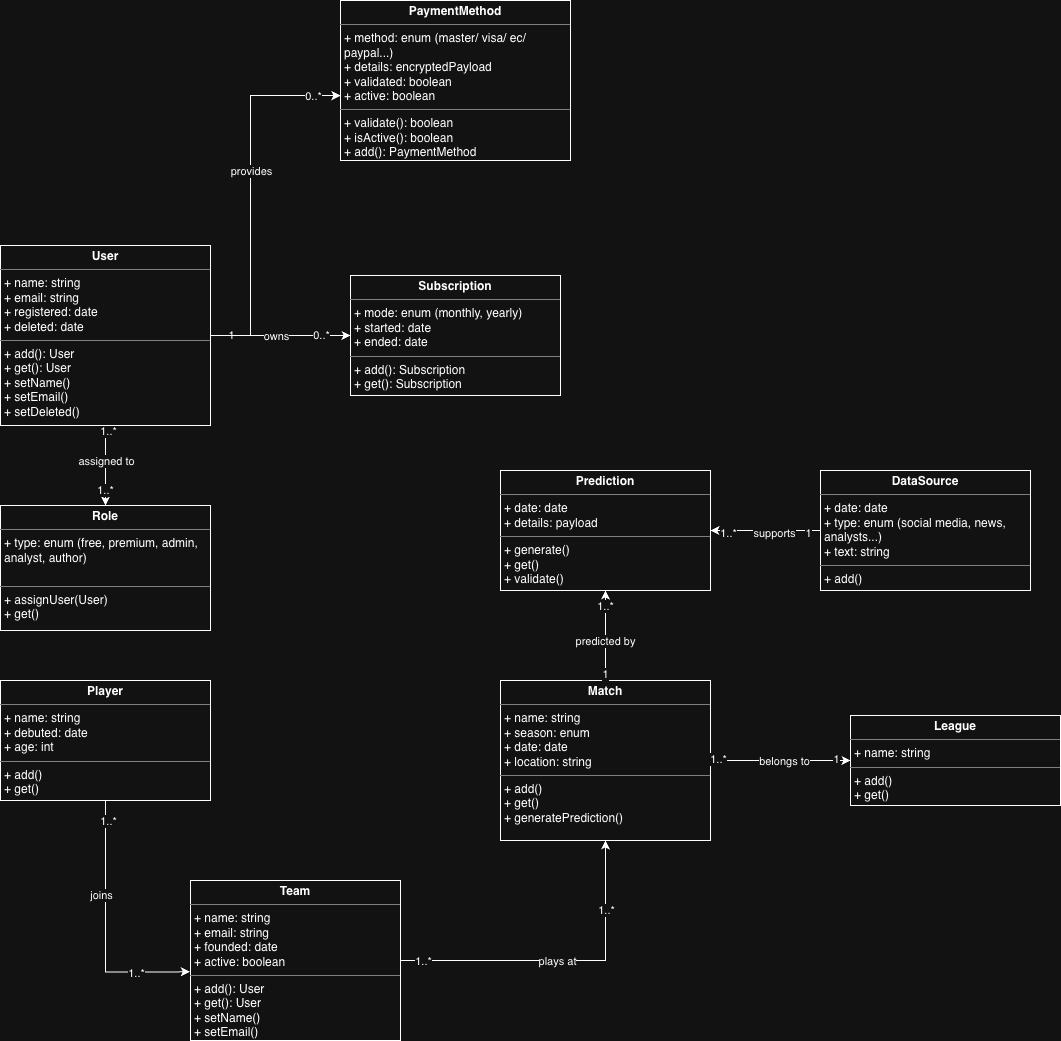

The diagram above was exported from draw.io. Its source (the exported page's mxGraphModel, read from the mxfile embedded in the PNG):
<mxGraphModel dx="1693" dy="2236" grid="1" gridSize="10" guides="1" tooltips="1" connect="1" arrows="1" fold="1" page="1" pageScale="1" pageWidth="827" pageHeight="1169" math="0" shadow="0">
  <root>
    <mxCell id="0" />
    <mxCell id="1" parent="0" />
    <mxCell id="8ViLX_uTipNQU9fewy_S-2" edge="1" parent="1" source="ngjRWRDEjBLdRtP8npX8-1" style="edgeStyle=orthogonalEdgeStyle;rounded=0;orthogonalLoop=1;jettySize=auto;html=1;exitX=1;exitY=0.5;exitDx=0;exitDy=0;" target="8ViLX_uTipNQU9fewy_S-1" value="">
      <mxGeometry relative="1" as="geometry">
        <mxPoint x="260" y="235" as="sourcePoint" />
      </mxGeometry>
    </mxCell>
    <mxCell id="8ViLX_uTipNQU9fewy_S-3" connectable="0" parent="8ViLX_uTipNQU9fewy_S-2" style="edgeLabel;html=1;align=center;verticalAlign=middle;resizable=0;points=[];" value="owns" vertex="1">
      <mxGeometry relative="1" x="0.1" as="geometry">
        <mxPoint x="-11" as="offset" />
      </mxGeometry>
    </mxCell>
    <mxCell id="8ViLX_uTipNQU9fewy_S-4" connectable="0" parent="8ViLX_uTipNQU9fewy_S-2" style="edgeLabel;html=1;align=center;verticalAlign=middle;resizable=0;points=[];" value="1" vertex="1">
      <mxGeometry relative="1" x="-0.7167" y="1" as="geometry">
        <mxPoint as="offset" />
      </mxGeometry>
    </mxCell>
    <mxCell id="8ViLX_uTipNQU9fewy_S-5" connectable="0" parent="8ViLX_uTipNQU9fewy_S-2" style="edgeLabel;html=1;align=center;verticalAlign=middle;resizable=0;points=[];" value="0..*" vertex="1">
      <mxGeometry relative="1" x="0.7667" y="1" as="geometry">
        <mxPoint x="-14" as="offset" />
      </mxGeometry>
    </mxCell>
    <mxCell id="8ViLX_uTipNQU9fewy_S-7" edge="1" parent="1" source="ngjRWRDEjBLdRtP8npX8-1" style="edgeStyle=orthogonalEdgeStyle;rounded=0;orthogonalLoop=1;jettySize=auto;html=1;" target="8ViLX_uTipNQU9fewy_S-6" value="">
      <mxGeometry relative="1" as="geometry">
        <Array as="points">
          <mxPoint x="280" y="235" />
          <mxPoint x="280" y="-5" />
        </Array>
      </mxGeometry>
    </mxCell>
    <mxCell id="8ViLX_uTipNQU9fewy_S-8" connectable="0" parent="8ViLX_uTipNQU9fewy_S-7" style="edgeLabel;html=1;align=center;verticalAlign=middle;resizable=0;points=[];" value="provides" vertex="1">
      <mxGeometry relative="1" x="0.8848" y="1" as="geometry">
        <mxPoint x="-69" y="76" as="offset" />
      </mxGeometry>
    </mxCell>
    <mxCell id="8ViLX_uTipNQU9fewy_S-9" connectable="0" parent="8ViLX_uTipNQU9fewy_S-7" style="edgeLabel;html=1;align=center;verticalAlign=middle;resizable=0;points=[];" value="0..*" vertex="1">
      <mxGeometry relative="1" x="0.8485" as="geometry">
        <mxPoint as="offset" />
      </mxGeometry>
    </mxCell>
    <mxCell id="8ViLX_uTipNQU9fewy_S-13" edge="1" parent="1" source="ngjRWRDEjBLdRtP8npX8-1" style="edgeStyle=orthogonalEdgeStyle;rounded=0;orthogonalLoop=1;jettySize=auto;html=1;" target="8ViLX_uTipNQU9fewy_S-12" value="">
      <mxGeometry relative="1" as="geometry" />
    </mxCell>
    <mxCell id="8ViLX_uTipNQU9fewy_S-14" connectable="0" parent="8ViLX_uTipNQU9fewy_S-13" style="edgeLabel;html=1;align=center;verticalAlign=middle;resizable=0;points=[];" value="assigned to" vertex="1">
      <mxGeometry relative="1" x="-0.275" y="1" as="geometry">
        <mxPoint x="-1" y="6" as="offset" />
      </mxGeometry>
    </mxCell>
    <mxCell id="8ViLX_uTipNQU9fewy_S-15" connectable="0" parent="8ViLX_uTipNQU9fewy_S-13" style="edgeLabel;html=1;align=center;verticalAlign=middle;resizable=0;points=[];" value="1..*" vertex="1">
      <mxGeometry relative="1" x="-0.85" y="2" as="geometry">
        <mxPoint as="offset" />
      </mxGeometry>
    </mxCell>
    <mxCell id="8ViLX_uTipNQU9fewy_S-16" connectable="0" parent="8ViLX_uTipNQU9fewy_S-13" style="edgeLabel;html=1;align=center;verticalAlign=middle;resizable=0;points=[];" value="1..*" vertex="1">
      <mxGeometry relative="1" x="0.575" y="-1" as="geometry">
        <mxPoint as="offset" />
      </mxGeometry>
    </mxCell>
    <mxCell id="ngjRWRDEjBLdRtP8npX8-1" parent="1" style="verticalAlign=top;align=left;overflow=fill;html=1;whiteSpace=wrap;" value="&lt;p style=&quot;margin:0px;margin-top:4px;text-align:center;&quot;&gt;&lt;b&gt;User&lt;/b&gt;&lt;/p&gt;&lt;hr size=&quot;1&quot; style=&quot;border-style:solid;&quot;&gt;&lt;p style=&quot;margin:0px;margin-left:4px;&quot;&gt;+ name: string&lt;br&gt;+ email: string&lt;/p&gt;&lt;p style=&quot;margin:0px;margin-left:4px;&quot;&gt;&lt;span style=&quot;background-color: transparent; color: light-dark(rgb(0, 0, 0), rgb(255, 255, 255));&quot;&gt;+ registered: date&lt;/span&gt;&lt;/p&gt;&lt;p style=&quot;margin:0px;margin-left:4px;&quot;&gt;&lt;span style=&quot;background-color: transparent; color: light-dark(rgb(0, 0, 0), rgb(255, 255, 255));&quot;&gt;+ deleted: date&lt;/span&gt;&lt;/p&gt;&lt;hr size=&quot;1&quot; style=&quot;border-style:solid;&quot;&gt;&lt;p style=&quot;margin:0px;margin-left:4px;&quot;&gt;+ add(): User&lt;/p&gt;&lt;p style=&quot;margin:0px;margin-left:4px;&quot;&gt;+ get(): User&lt;br&gt;+ setName()&lt;/p&gt;&lt;p style=&quot;margin:0px;margin-left:4px;&quot;&gt;+ setEmail()&lt;/p&gt;&lt;p style=&quot;margin:0px;margin-left:4px;&quot;&gt;+ setDeleted()&lt;/p&gt;" vertex="1">
      <mxGeometry height="180" width="210" x="30" y="145" as="geometry" />
    </mxCell>
    <mxCell id="8ViLX_uTipNQU9fewy_S-1" parent="1" style="verticalAlign=top;align=left;overflow=fill;html=1;whiteSpace=wrap;" value="&lt;p style=&quot;margin:0px;margin-top:4px;text-align:center;&quot;&gt;&lt;b&gt;Subscription&lt;/b&gt;&lt;/p&gt;&lt;hr size=&quot;1&quot; style=&quot;border-style:solid;&quot;&gt;&lt;p style=&quot;margin:0px;margin-left:4px;&quot;&gt;+ mode: enum (monthly, yearly)&lt;br&gt;&lt;/p&gt;&lt;p style=&quot;margin:0px;margin-left:4px;&quot;&gt;&lt;span style=&quot;background-color: transparent; color: light-dark(rgb(0, 0, 0), rgb(255, 255, 255));&quot;&gt;+ started: date&lt;/span&gt;&lt;/p&gt;&lt;p style=&quot;margin:0px;margin-left:4px;&quot;&gt;&lt;span style=&quot;background-color: transparent; color: light-dark(rgb(0, 0, 0), rgb(255, 255, 255));&quot;&gt;+ ended: date&lt;/span&gt;&lt;/p&gt;&lt;hr size=&quot;1&quot; style=&quot;border-style:solid;&quot;&gt;&lt;p style=&quot;margin:0px;margin-left:4px;&quot;&gt;+ add():&amp;nbsp;&lt;span style=&quot;text-align: center; background-color: transparent; color: light-dark(rgb(0, 0, 0), rgb(255, 255, 255));&quot;&gt;Subscription&lt;/span&gt;&lt;/p&gt;&lt;p style=&quot;margin:0px;margin-left:4px;&quot;&gt;+ get():&amp;nbsp;&lt;span style=&quot;text-align: center; background-color: transparent; color: light-dark(rgb(0, 0, 0), rgb(255, 255, 255));&quot;&gt;Subscription&lt;/span&gt;&lt;br&gt;&lt;/p&gt;" vertex="1">
      <mxGeometry height="120" width="210" x="380" y="175" as="geometry" />
    </mxCell>
    <mxCell id="8ViLX_uTipNQU9fewy_S-6" parent="1" style="verticalAlign=top;align=left;overflow=fill;html=1;whiteSpace=wrap;" value="&lt;p style=&quot;margin:0px;margin-top:4px;text-align:center;&quot;&gt;&lt;b&gt;PaymentMethod&lt;/b&gt;&lt;/p&gt;&lt;hr size=&quot;1&quot; style=&quot;border-style:solid;&quot;&gt;&lt;p style=&quot;margin:0px;margin-left:4px;&quot;&gt;+ method: enum (master/ visa/ ec/ paypal...)&lt;br&gt;+ details: encryptedPayload&lt;/p&gt;&lt;p style=&quot;margin:0px;margin-left:4px;&quot;&gt;&lt;span style=&quot;background-color: transparent; color: light-dark(rgb(0, 0, 0), rgb(255, 255, 255));&quot;&gt;+ validated: boolean&lt;/span&gt;&lt;/p&gt;&lt;p style=&quot;margin:0px;margin-left:4px;&quot;&gt;&lt;span style=&quot;background-color: transparent; color: light-dark(rgb(0, 0, 0), rgb(255, 255, 255));&quot;&gt;+ active: boolean&lt;/span&gt;&lt;/p&gt;&lt;hr size=&quot;1&quot; style=&quot;border-style:solid;&quot;&gt;&lt;p style=&quot;margin:0px;margin-left:4px;&quot;&gt;+ validate(): boolean&lt;/p&gt;&lt;p style=&quot;margin:0px;margin-left:4px;&quot;&gt;+ isActive(&lt;span style=&quot;background-color: transparent; color: light-dark(rgb(0, 0, 0), rgb(255, 255, 255));&quot;&gt;): boolean&lt;/span&gt;&lt;/p&gt;&lt;p style=&quot;margin:0px;margin-left:4px;&quot;&gt;+ add(&lt;span style=&quot;background-color: transparent; color: light-dark(rgb(0, 0, 0), rgb(255, 255, 255)); text-align: center;&quot;&gt;):&amp;nbsp;&lt;/span&gt;&lt;span style=&quot;text-align: center; background-color: transparent; color: light-dark(rgb(0, 0, 0), rgb(255, 255, 255));&quot;&gt;PaymentMethod&lt;/span&gt;&lt;/p&gt;" vertex="1">
      <mxGeometry height="160" width="230" x="370" y="-100" as="geometry" />
    </mxCell>
    <mxCell id="8ViLX_uTipNQU9fewy_S-12" parent="1" style="verticalAlign=top;align=left;overflow=fill;html=1;whiteSpace=wrap;" value="&lt;p style=&quot;margin:0px;margin-top:4px;text-align:center;&quot;&gt;&lt;b&gt;Role&lt;/b&gt;&lt;/p&gt;&lt;hr size=&quot;1&quot; style=&quot;border-style:solid;&quot;&gt;&lt;p style=&quot;margin:0px;margin-left:4px;&quot;&gt;+ type&lt;span style=&quot;background-color: transparent; color: light-dark(rgb(0, 0, 0), rgb(255, 255, 255));&quot;&gt;: enum &lt;/span&gt;&lt;span style=&quot;background-color: transparent; color: light-dark(rgb(0, 0, 0), rgb(255, 255, 255));&quot;&gt;(free, premium, admin, analyst, author)&lt;/span&gt;&lt;br&gt;&lt;/p&gt;&lt;div&gt;&lt;span style=&quot;background-color: transparent; color: light-dark(rgb(0, 0, 0), rgb(255, 255, 255));&quot;&gt;&lt;br&gt;&lt;/span&gt;&lt;/div&gt;&lt;hr size=&quot;1&quot; style=&quot;border-style:solid;&quot;&gt;&lt;p style=&quot;margin:0px;margin-left:4px;&quot;&gt;+ assignUser(User)&lt;/p&gt;&lt;p style=&quot;margin:0px;margin-left:4px;&quot;&gt;+ get()&lt;br&gt;&lt;/p&gt;" vertex="1">
      <mxGeometry height="125" width="210" x="30" y="405" as="geometry" />
    </mxCell>
    <mxCell id="8ViLX_uTipNQU9fewy_S-25" edge="1" parent="1" source="8ViLX_uTipNQU9fewy_S-17" style="edgeStyle=orthogonalEdgeStyle;rounded=0;orthogonalLoop=1;jettySize=auto;html=1;" target="8ViLX_uTipNQU9fewy_S-24" value="">
      <mxGeometry relative="1" as="geometry" />
    </mxCell>
    <mxCell id="8ViLX_uTipNQU9fewy_S-30" connectable="0" parent="8ViLX_uTipNQU9fewy_S-25" style="edgeLabel;html=1;align=center;verticalAlign=middle;resizable=0;points=[];" value="plays at" vertex="1">
      <mxGeometry relative="1" x="-0.0382" as="geometry">
        <mxPoint as="offset" />
      </mxGeometry>
    </mxCell>
    <mxCell id="8ViLX_uTipNQU9fewy_S-31" connectable="0" parent="8ViLX_uTipNQU9fewy_S-25" style="edgeLabel;html=1;align=center;verticalAlign=middle;resizable=0;points=[];" value="1..*" vertex="1">
      <mxGeometry relative="1" x="-0.8618" as="geometry">
        <mxPoint as="offset" />
      </mxGeometry>
    </mxCell>
    <mxCell id="8ViLX_uTipNQU9fewy_S-32" connectable="0" parent="8ViLX_uTipNQU9fewy_S-25" style="edgeLabel;html=1;align=center;verticalAlign=middle;resizable=0;points=[];" value="1..*" vertex="1">
      <mxGeometry relative="1" x="0.5794" as="geometry">
        <mxPoint as="offset" />
      </mxGeometry>
    </mxCell>
    <mxCell id="8ViLX_uTipNQU9fewy_S-17" parent="1" style="verticalAlign=top;align=left;overflow=fill;html=1;whiteSpace=wrap;" value="&lt;p style=&quot;margin:0px;margin-top:4px;text-align:center;&quot;&gt;&lt;b&gt;Team&lt;/b&gt;&lt;/p&gt;&lt;hr size=&quot;1&quot; style=&quot;border-style:solid;&quot;&gt;&lt;p style=&quot;margin:0px;margin-left:4px;&quot;&gt;+ name: string&lt;br&gt;+ email: string&lt;/p&gt;&lt;p style=&quot;margin:0px;margin-left:4px;&quot;&gt;&lt;span style=&quot;background-color: transparent; color: light-dark(rgb(0, 0, 0), rgb(255, 255, 255));&quot;&gt;+ founded: date&lt;/span&gt;&lt;/p&gt;&lt;p style=&quot;margin:0px;margin-left:4px;&quot;&gt;&lt;span style=&quot;background-color: transparent; color: light-dark(rgb(0, 0, 0), rgb(255, 255, 255));&quot;&gt;+ active: boolean&lt;/span&gt;&lt;/p&gt;&lt;hr size=&quot;1&quot; style=&quot;border-style:solid;&quot;&gt;&lt;p style=&quot;margin:0px;margin-left:4px;&quot;&gt;+ add(): User&lt;/p&gt;&lt;p style=&quot;margin:0px;margin-left:4px;&quot;&gt;+ get(): User&lt;br&gt;+ setName()&lt;/p&gt;&lt;p style=&quot;margin:0px;margin-left:4px;&quot;&gt;+ setEmail()&lt;/p&gt;" vertex="1">
      <mxGeometry height="160" width="210" x="220" y="780" as="geometry" />
    </mxCell>
    <mxCell id="8ViLX_uTipNQU9fewy_S-18" parent="1" style="verticalAlign=top;align=left;overflow=fill;html=1;whiteSpace=wrap;" value="&lt;p style=&quot;margin:0px;margin-top:4px;text-align:center;&quot;&gt;&lt;b&gt;Player&lt;/b&gt;&lt;/p&gt;&lt;hr size=&quot;1&quot; style=&quot;border-style:solid;&quot;&gt;&lt;p style=&quot;margin:0px;margin-left:4px;&quot;&gt;+ name: string&lt;br&gt;&lt;/p&gt;&lt;p style=&quot;margin:0px;margin-left:4px;&quot;&gt;&lt;span style=&quot;background-color: transparent; color: light-dark(rgb(0, 0, 0), rgb(255, 255, 255));&quot;&gt;+ debuted: date&lt;/span&gt;&lt;/p&gt;&lt;p style=&quot;margin:0px;margin-left:4px;&quot;&gt;&lt;span style=&quot;background-color: transparent; color: light-dark(rgb(0, 0, 0), rgb(255, 255, 255));&quot;&gt;+ age: int&lt;/span&gt;&lt;/p&gt;&lt;hr size=&quot;1&quot; style=&quot;border-style:solid;&quot;&gt;&lt;p style=&quot;margin:0px;margin-left:4px;&quot;&gt;+ add()&lt;/p&gt;&lt;p style=&quot;margin:0px;margin-left:4px;&quot;&gt;+ get()&lt;br&gt;&lt;/p&gt;" vertex="1">
      <mxGeometry height="120" width="210" x="30" y="580" as="geometry" />
    </mxCell>
    <mxCell id="8ViLX_uTipNQU9fewy_S-19" edge="1" parent="1" source="8ViLX_uTipNQU9fewy_S-18" style="edgeStyle=orthogonalEdgeStyle;rounded=0;orthogonalLoop=1;jettySize=auto;html=1;entryX=-0.003;entryY=0.571;entryDx=0;entryDy=0;entryPerimeter=0;exitX=0.5;exitY=1;exitDx=0;exitDy=0;" target="8ViLX_uTipNQU9fewy_S-17" value="">
      <mxGeometry relative="1" as="geometry">
        <mxPoint x="240" y="360" as="sourcePoint" />
        <mxPoint x="240" y="440" as="targetPoint" />
      </mxGeometry>
    </mxCell>
    <mxCell id="8ViLX_uTipNQU9fewy_S-20" connectable="0" parent="8ViLX_uTipNQU9fewy_S-19" style="edgeLabel;html=1;align=center;verticalAlign=middle;resizable=0;points=[];" value="joins" vertex="1">
      <mxGeometry relative="1" x="-0.275" y="1" as="geometry">
        <mxPoint x="-6" y="1" as="offset" />
      </mxGeometry>
    </mxCell>
    <mxCell id="8ViLX_uTipNQU9fewy_S-21" connectable="0" parent="8ViLX_uTipNQU9fewy_S-19" style="edgeLabel;html=1;align=center;verticalAlign=middle;resizable=0;points=[];" value="1..*" vertex="1">
      <mxGeometry relative="1" x="-0.85" y="2" as="geometry">
        <mxPoint as="offset" />
      </mxGeometry>
    </mxCell>
    <mxCell id="8ViLX_uTipNQU9fewy_S-22" connectable="0" parent="8ViLX_uTipNQU9fewy_S-19" style="edgeLabel;html=1;align=center;verticalAlign=middle;resizable=0;points=[];" value="1..*" vertex="1">
      <mxGeometry relative="1" x="0.575" y="-1" as="geometry">
        <mxPoint as="offset" />
      </mxGeometry>
    </mxCell>
    <mxCell id="8ViLX_uTipNQU9fewy_S-23" parent="1" style="verticalAlign=top;align=left;overflow=fill;html=1;whiteSpace=wrap;" value="&lt;p style=&quot;margin:0px;margin-top:4px;text-align:center;&quot;&gt;&lt;b&gt;League&lt;/b&gt;&lt;/p&gt;&lt;hr size=&quot;1&quot; style=&quot;border-style:solid;&quot;&gt;&lt;p style=&quot;margin:0px;margin-left:4px;&quot;&gt;+ name&lt;span style=&quot;background-color: transparent; color: light-dark(rgb(0, 0, 0), rgb(255, 255, 255));&quot;&gt;: string&lt;/span&gt;&lt;/p&gt;&lt;hr size=&quot;1&quot; style=&quot;border-style:solid;&quot;&gt;&lt;p style=&quot;margin:0px;margin-left:4px;&quot;&gt;+ add()&lt;/p&gt;&lt;p style=&quot;margin:0px;margin-left:4px;&quot;&gt;+ get()&lt;br&gt;&lt;/p&gt;" vertex="1">
      <mxGeometry height="90" width="210" x="880" y="615" as="geometry" />
    </mxCell>
    <mxCell id="8ViLX_uTipNQU9fewy_S-24" parent="1" style="verticalAlign=top;align=left;overflow=fill;html=1;whiteSpace=wrap;" value="&lt;p style=&quot;margin:0px;margin-top:4px;text-align:center;&quot;&gt;&lt;b&gt;Match&lt;/b&gt;&lt;/p&gt;&lt;hr size=&quot;1&quot; style=&quot;border-style:solid;&quot;&gt;&lt;p style=&quot;margin:0px;margin-left:4px;&quot;&gt;+ name: string&lt;br&gt;+ season: enum&lt;/p&gt;&lt;p style=&quot;margin:0px;margin-left:4px;&quot;&gt;&lt;span style=&quot;background-color: transparent; color: light-dark(rgb(0, 0, 0), rgb(255, 255, 255));&quot;&gt;+ date: date&lt;/span&gt;&lt;/p&gt;&lt;p style=&quot;margin:0px;margin-left:4px;&quot;&gt;&lt;span style=&quot;background-color: transparent; color: light-dark(rgb(0, 0, 0), rgb(255, 255, 255));&quot;&gt;+ location: string&lt;/span&gt;&lt;/p&gt;&lt;hr size=&quot;1&quot; style=&quot;border-style:solid;&quot;&gt;&lt;p style=&quot;margin:0px;margin-left:4px;&quot;&gt;+ add()&lt;/p&gt;&lt;p style=&quot;margin:0px;margin-left:4px;&quot;&gt;+ get()&lt;br&gt;+ generatePrediction()&lt;/p&gt;" vertex="1">
      <mxGeometry height="160" width="210" x="530" y="580" as="geometry" />
    </mxCell>
    <mxCell id="8ViLX_uTipNQU9fewy_S-26" edge="1" parent="1" source="8ViLX_uTipNQU9fewy_S-24" style="edgeStyle=orthogonalEdgeStyle;rounded=0;orthogonalLoop=1;jettySize=auto;html=1;entryX=0;entryY=0.5;entryDx=0;entryDy=0;" target="8ViLX_uTipNQU9fewy_S-23">
      <mxGeometry relative="1" as="geometry" />
    </mxCell>
    <mxCell id="8ViLX_uTipNQU9fewy_S-27" connectable="0" parent="8ViLX_uTipNQU9fewy_S-26" style="edgeLabel;html=1;align=center;verticalAlign=middle;resizable=0;points=[];" value="belongs to" vertex="1">
      <mxGeometry relative="1" x="0.0383" as="geometry">
        <mxPoint as="offset" />
      </mxGeometry>
    </mxCell>
    <mxCell id="8ViLX_uTipNQU9fewy_S-28" connectable="0" parent="8ViLX_uTipNQU9fewy_S-26" style="edgeLabel;html=1;align=center;verticalAlign=middle;resizable=0;points=[];" value="1..*" vertex="1">
      <mxGeometry relative="1" x="-0.8905" y="2" as="geometry">
        <mxPoint as="offset" />
      </mxGeometry>
    </mxCell>
    <mxCell id="8ViLX_uTipNQU9fewy_S-29" connectable="0" parent="8ViLX_uTipNQU9fewy_S-26" style="edgeLabel;html=1;align=center;verticalAlign=middle;resizable=0;points=[];" value="1" vertex="1">
      <mxGeometry relative="1" x="0.799" y="2" as="geometry">
        <mxPoint as="offset" />
      </mxGeometry>
    </mxCell>
    <mxCell id="8ViLX_uTipNQU9fewy_S-34" edge="1" parent="1" source="8ViLX_uTipNQU9fewy_S-24" style="edgeStyle=orthogonalEdgeStyle;rounded=0;orthogonalLoop=1;jettySize=auto;html=1;exitX=0.5;exitY=0;exitDx=0;exitDy=0;" target="8ViLX_uTipNQU9fewy_S-33">
      <mxGeometry relative="1" as="geometry" />
    </mxCell>
    <mxCell id="8ViLX_uTipNQU9fewy_S-35" connectable="0" parent="8ViLX_uTipNQU9fewy_S-34" style="edgeLabel;html=1;align=center;verticalAlign=middle;resizable=0;points=[];" value="predicted by" vertex="1">
      <mxGeometry relative="1" x="-0.116" y="1" as="geometry">
        <mxPoint as="offset" />
      </mxGeometry>
    </mxCell>
    <mxCell id="8ViLX_uTipNQU9fewy_S-36" connectable="0" parent="8ViLX_uTipNQU9fewy_S-34" style="edgeLabel;html=1;align=center;verticalAlign=middle;resizable=0;points=[];" value="1" vertex="1">
      <mxGeometry relative="1" x="-0.8321" y="1" as="geometry">
        <mxPoint as="offset" />
      </mxGeometry>
    </mxCell>
    <mxCell id="8ViLX_uTipNQU9fewy_S-37" connectable="0" parent="8ViLX_uTipNQU9fewy_S-34" style="edgeLabel;html=1;align=center;verticalAlign=middle;resizable=0;points=[];" value="1..*" vertex="1">
      <mxGeometry relative="1" x="0.6741" y="1" as="geometry">
        <mxPoint as="offset" />
      </mxGeometry>
    </mxCell>
    <mxCell id="8ViLX_uTipNQU9fewy_S-39" edge="1" parent="1" source="8ViLX_uTipNQU9fewy_S-38" style="edgeStyle=orthogonalEdgeStyle;rounded=0;orthogonalLoop=1;jettySize=auto;html=1;" target="8ViLX_uTipNQU9fewy_S-33" value="">
      <mxGeometry relative="1" as="geometry" />
    </mxCell>
    <mxCell id="8ViLX_uTipNQU9fewy_S-40" connectable="0" parent="8ViLX_uTipNQU9fewy_S-39" style="edgeLabel;html=1;align=center;verticalAlign=middle;resizable=0;points=[];" value="1" vertex="1">
      <mxGeometry relative="1" x="-0.7618" y="2" as="geometry">
        <mxPoint as="offset" />
      </mxGeometry>
    </mxCell>
    <mxCell id="8ViLX_uTipNQU9fewy_S-41" connectable="0" parent="8ViLX_uTipNQU9fewy_S-39" style="edgeLabel;html=1;align=center;verticalAlign=middle;resizable=0;points=[];" value="1..*" vertex="1">
      <mxGeometry relative="1" x="0.6745" y="2" as="geometry">
        <mxPoint as="offset" />
      </mxGeometry>
    </mxCell>
    <mxCell id="8ViLX_uTipNQU9fewy_S-42" connectable="0" parent="8ViLX_uTipNQU9fewy_S-39" style="edgeLabel;html=1;align=center;verticalAlign=middle;resizable=0;points=[];" value="supports" vertex="1">
      <mxGeometry relative="1" x="-0.1436" y="2" as="geometry">
        <mxPoint as="offset" />
      </mxGeometry>
    </mxCell>
    <mxCell id="8ViLX_uTipNQU9fewy_S-33" parent="1" style="verticalAlign=top;align=left;overflow=fill;html=1;whiteSpace=wrap;" value="&lt;p style=&quot;margin:0px;margin-top:4px;text-align:center;&quot;&gt;&lt;b&gt;Prediction&lt;/b&gt;&lt;/p&gt;&lt;hr size=&quot;1&quot; style=&quot;border-style:solid;&quot;&gt;&lt;p style=&quot;margin:0px;margin-left:4px;&quot;&gt;+ date: date&lt;/p&gt;&lt;p style=&quot;margin:0px;margin-left:4px;&quot;&gt;&lt;span style=&quot;background-color: transparent; color: light-dark(rgb(0, 0, 0), rgb(255, 255, 255));&quot;&gt;+ details: payload&lt;br&gt;&lt;/span&gt;&lt;/p&gt;&lt;hr size=&quot;1&quot; style=&quot;border-style:solid;&quot;&gt;&lt;p style=&quot;margin:0px;margin-left:4px;&quot;&gt;+ generate()&lt;/p&gt;&lt;p style=&quot;margin:0px;margin-left:4px;&quot;&gt;+ get()&lt;br&gt;+ validate()&lt;/p&gt;" vertex="1">
      <mxGeometry height="120" width="210" x="530" y="370" as="geometry" />
    </mxCell>
    <mxCell id="8ViLX_uTipNQU9fewy_S-38" parent="1" style="verticalAlign=top;align=left;overflow=fill;html=1;whiteSpace=wrap;" value="&lt;p style=&quot;margin:0px;margin-top:4px;text-align:center;&quot;&gt;&lt;b&gt;DataSource&lt;/b&gt;&lt;/p&gt;&lt;hr size=&quot;1&quot; style=&quot;border-style:solid;&quot;&gt;&lt;p style=&quot;margin:0px;margin-left:4px;&quot;&gt;+ date: date&lt;/p&gt;&lt;p style=&quot;margin:0px;margin-left:4px;&quot;&gt;+ type: enum (social media, news, analysts...)&lt;/p&gt;&lt;p style=&quot;margin:0px;margin-left:4px;&quot;&gt;&lt;span style=&quot;background-color: transparent; color: light-dark(rgb(0, 0, 0), rgb(255, 255, 255));&quot;&gt;+ text: string&lt;br&gt;&lt;/span&gt;&lt;/p&gt;&lt;hr size=&quot;1&quot; style=&quot;border-style:solid;&quot;&gt;&lt;p style=&quot;margin:0px;margin-left:4px;&quot;&gt;&lt;span style=&quot;background-color: transparent; color: light-dark(rgb(0, 0, 0), rgb(255, 255, 255));&quot;&gt;+ add()&lt;/span&gt;&lt;/p&gt;" vertex="1">
      <mxGeometry height="120" width="210" x="850" y="370" as="geometry" />
    </mxCell>
  </root>
</mxGraphModel>